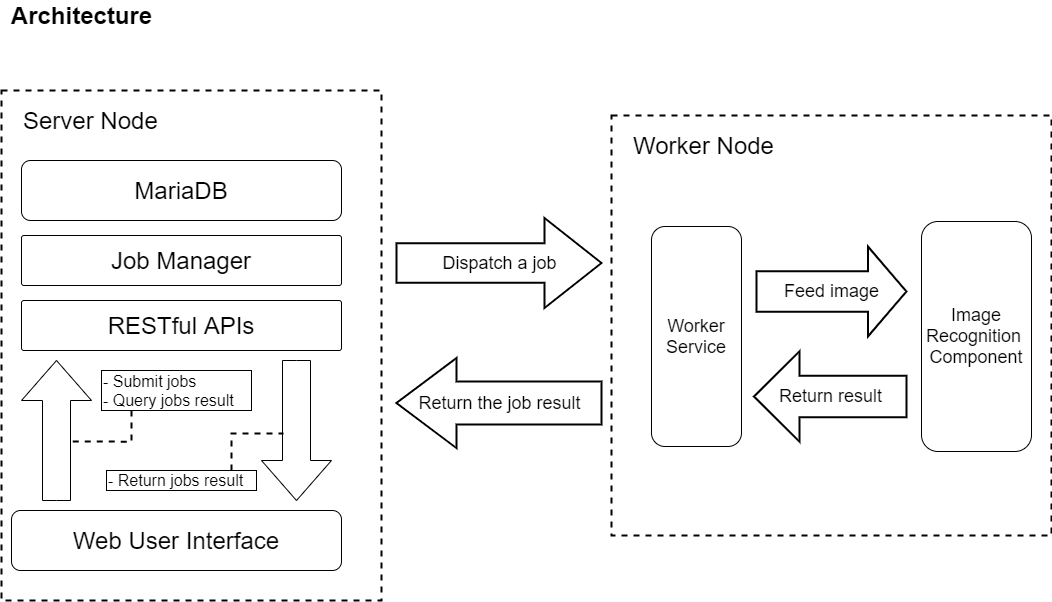

The diagram above was exported from draw.io. Its source (the exported page's mxGraphModel, read from the mxfile embedded in the PNG):
<mxGraphModel dx="1420" dy="747" grid="1" gridSize="10" guides="1" tooltips="1" connect="1" arrows="1" fold="1" page="1" pageScale="1" pageWidth="850" pageHeight="1100" math="0" shadow="0">
  <root>
    <mxCell id="0" />
    <mxCell id="1" parent="0" />
    <mxCell id="m7dSKkvTJnaMtns3MKiU-33" value="" style="rounded=0;whiteSpace=wrap;html=1;strokeWidth=2;fontSize=16;align=center;dashed=1;fillColor=none;" parent="1" vertex="1">
      <mxGeometry x="640" y="165" width="440" height="420" as="geometry" />
    </mxCell>
    <mxCell id="m7dSKkvTJnaMtns3MKiU-19" value="" style="rounded=0;whiteSpace=wrap;html=1;strokeWidth=2;fontSize=16;align=center;dashed=1;fillColor=none;" parent="1" vertex="1">
      <mxGeometry x="30" y="140" width="380" height="510" as="geometry" />
    </mxCell>
    <mxCell id="m7dSKkvTJnaMtns3MKiU-1" value="Architecture&lt;br style=&quot;font-size: 24px;&quot;&gt;" style="text;html=1;align=center;verticalAlign=middle;resizable=0;points=[];autosize=1;fontSize=24;fontStyle=1;" parent="1" vertex="1">
      <mxGeometry x="30" y="50" width="160" height="30" as="geometry" />
    </mxCell>
    <mxCell id="m7dSKkvTJnaMtns3MKiU-2" value="RESTful APIs" style="rounded=1;whiteSpace=wrap;html=1;fontSize=24;align=center;verticalAlign=middle;spacingLeft=0;spacingTop=0;arcSize=5;" parent="1" vertex="1">
      <mxGeometry x="50" y="350" width="320" height="50" as="geometry" />
    </mxCell>
    <mxCell id="m7dSKkvTJnaMtns3MKiU-6" value="Web User Interface" style="rounded=1;whiteSpace=wrap;html=1;fontSize=24;" parent="1" vertex="1">
      <mxGeometry x="40" y="560" width="330" height="60" as="geometry" />
    </mxCell>
    <mxCell id="m7dSKkvTJnaMtns3MKiU-7" value="&lt;span style=&quot;color: rgb(0, 0, 0); font-family: helvetica; font-size: 24px; font-style: normal; font-weight: 400; letter-spacing: normal; text-align: left; text-indent: 0px; text-transform: none; word-spacing: 0px; display: inline; float: none;&quot;&gt;Server Node&lt;/span&gt;" style="text;whiteSpace=wrap;html=1;fontSize=24;labelBackgroundColor=none;" parent="1" vertex="1">
      <mxGeometry x="50" y="150" width="160" height="40" as="geometry" />
    </mxCell>
    <mxCell id="m7dSKkvTJnaMtns3MKiU-16" value="" style="html=1;shadow=0;dashed=0;align=center;verticalAlign=middle;shape=mxgraph.arrows2.arrow;dy=0.6;dx=40;direction=north;notch=0;fontSize=24;" parent="1" vertex="1">
      <mxGeometry x="50" y="410" width="70" height="140" as="geometry" />
    </mxCell>
    <mxCell id="jvKtw1fGomuDU6FK7ucb-2" style="edgeStyle=orthogonalEdgeStyle;rounded=0;orthogonalLoop=1;jettySize=auto;html=1;entryX=0.421;entryY=0.717;entryDx=0;entryDy=0;entryPerimeter=0;fontSize=16;fontColor=#000000;dashed=1;endArrow=none;endFill=0;strokeWidth=2;" parent="1" source="m7dSKkvTJnaMtns3MKiU-17" target="m7dSKkvTJnaMtns3MKiU-16" edge="1">
      <mxGeometry relative="1" as="geometry">
        <Array as="points">
          <mxPoint x="160" y="491" />
        </Array>
      </mxGeometry>
    </mxCell>
    <mxCell id="m7dSKkvTJnaMtns3MKiU-17" value="- Submit jobs&lt;br&gt;- Query jobs result" style="text;html=1;align=left;verticalAlign=middle;resizable=0;points=[];autosize=1;fontSize=16;strokeColor=#000000;" parent="1" vertex="1">
      <mxGeometry x="130" y="420" width="150" height="40" as="geometry" />
    </mxCell>
    <mxCell id="m7dSKkvTJnaMtns3MKiU-18" value="MariaDB" style="rounded=1;whiteSpace=wrap;html=1;fontSize=24;align=center;" parent="1" vertex="1">
      <mxGeometry x="50" y="210" width="320" height="60" as="geometry" />
    </mxCell>
    <mxCell id="m7dSKkvTJnaMtns3MKiU-21" value="Job Manager" style="rounded=1;whiteSpace=wrap;html=1;fontSize=24;align=center;verticalAlign=middle;spacingLeft=0;spacingTop=0;arcSize=5;" parent="1" vertex="1">
      <mxGeometry x="50" y="285" width="320" height="50" as="geometry" />
    </mxCell>
    <mxCell id="m7dSKkvTJnaMtns3MKiU-25" value="Worker Service" style="rounded=1;whiteSpace=wrap;html=1;fontSize=18;" parent="1" vertex="1">
      <mxGeometry x="680" y="276" width="90" height="220" as="geometry" />
    </mxCell>
    <mxCell id="m7dSKkvTJnaMtns3MKiU-26" value="" style="html=1;shadow=0;dashed=0;align=center;verticalAlign=middle;shape=mxgraph.arrows2.arrow;dy=0.6;dx=40;direction=north;notch=0;fontSize=24;rotation=-180;" parent="1" vertex="1">
      <mxGeometry x="290" y="410" width="70" height="140" as="geometry" />
    </mxCell>
    <mxCell id="jvKtw1fGomuDU6FK7ucb-3" style="edgeStyle=orthogonalEdgeStyle;rounded=0;orthogonalLoop=1;jettySize=auto;html=1;dashed=1;endArrow=none;endFill=0;strokeColor=#000000;fontSize=16;fontColor=#000000;strokeWidth=2;" parent="1" source="m7dSKkvTJnaMtns3MKiU-27" edge="1">
      <mxGeometry relative="1" as="geometry">
        <mxPoint x="312" y="483" as="targetPoint" />
        <Array as="points">
          <mxPoint x="260" y="483" />
          <mxPoint x="312" y="483" />
        </Array>
      </mxGeometry>
    </mxCell>
    <mxCell id="m7dSKkvTJnaMtns3MKiU-27" value="- Return jobs result" style="text;html=1;align=left;verticalAlign=middle;resizable=0;points=[];autosize=1;fontSize=16;strokeColor=#000000;" parent="1" vertex="1">
      <mxGeometry x="135" y="520" width="150" height="20" as="geometry" />
    </mxCell>
    <mxCell id="m7dSKkvTJnaMtns3MKiU-34" value="&lt;span style=&quot;font-family: &amp;#34;helvetica&amp;#34; ; font-size: 24px ; font-style: normal ; font-weight: 400 ; letter-spacing: normal ; text-align: left ; text-indent: 0px ; text-transform: none ; word-spacing: 0px ; display: inline ; float: none&quot;&gt;Worker Node&lt;/span&gt;" style="text;whiteSpace=wrap;html=1;fontSize=24;fillOpacity=100;rounded=0;labelBackgroundColor=none;" parent="1" vertex="1">
      <mxGeometry x="660" y="175" width="160" height="40" as="geometry" />
    </mxCell>
    <mxCell id="m7dSKkvTJnaMtns3MKiU-36" value="Dispatch a job" style="html=1;shadow=0;dashed=0;align=center;verticalAlign=middle;shape=mxgraph.arrows2.arrow;dy=0.56;dx=57;notch=0;rounded=0;labelBackgroundColor=none;strokeWidth=2;fillColor=none;fontSize=18;fontColor=#000000;" parent="1" vertex="1">
      <mxGeometry x="425" y="267.5" width="205" height="90" as="geometry" />
    </mxCell>
    <mxCell id="m7dSKkvTJnaMtns3MKiU-41" value="Return the job result" style="html=1;shadow=0;dashed=0;align=center;verticalAlign=middle;shape=mxgraph.arrows2.arrow;dy=0.52;dx=60;flipH=1;notch=0;rounded=0;labelBackgroundColor=none;strokeWidth=2;fillColor=none;fontSize=18;fontColor=#000000;" parent="1" vertex="1">
      <mxGeometry x="425" y="407.5" width="205" height="90" as="geometry" />
    </mxCell>
    <mxCell id="jvKtw1fGomuDU6FK7ucb-5" value="Image Recognition&amp;nbsp; Component" style="rounded=1;whiteSpace=wrap;html=1;fontSize=18;" parent="1" vertex="1">
      <mxGeometry x="950" y="271" width="110" height="230" as="geometry" />
    </mxCell>
    <mxCell id="jvKtw1fGomuDU6FK7ucb-6" value="Feed image" style="html=1;shadow=0;dashed=0;align=center;verticalAlign=middle;shape=mxgraph.arrows2.arrow;dy=0.55;dx=38.45;notch=0;rounded=0;labelBackgroundColor=none;strokeWidth=2;fillColor=none;fontSize=18;fontColor=#000000;" parent="1" vertex="1">
      <mxGeometry x="785" y="296" width="150" height="90" as="geometry" />
    </mxCell>
    <mxCell id="jvKtw1fGomuDU6FK7ucb-7" value="Return result" style="html=1;shadow=0;dashed=0;align=center;verticalAlign=middle;shape=mxgraph.arrows2.arrow;dy=0.54;dx=45.41;flipH=1;notch=0;rounded=0;labelBackgroundColor=none;strokeWidth=2;fillColor=none;fontSize=18;fontColor=#000000;" parent="1" vertex="1">
      <mxGeometry x="782.5" y="401" width="152.5" height="90" as="geometry" />
    </mxCell>
  </root>
</mxGraphModel>